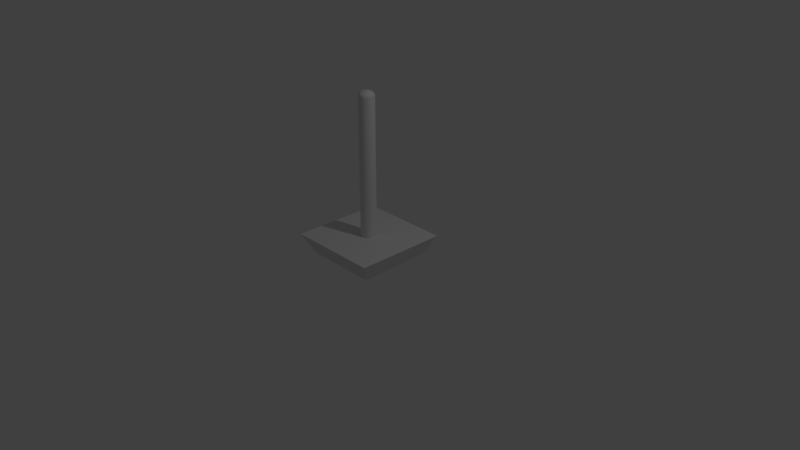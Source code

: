 # Source: PegCentral.blend  (saved by Blender 2.79.0; exported with 4.5.12 LTS)
import bpy
from mathutils import Matrix  # noqa: F401  (used for matrix-valued properties, if any)

bpy.ops.wm.read_factory_settings(use_empty=True)
scene = bpy.context.scene
scene.name = 'Scene'

# ---- collections
col_collection_1 = bpy.data.collections.new('Collection 1'); scene.collection.children.link(col_collection_1)

# ---- world
world_world = bpy.data.worlds.new('World'); scene.world = world_world
world_world.color = (0.05088, 0.05088, 0.05088)
world_world.use_sun_shadow = False
world_world.sun_shadow_jitter_overblur = 0.0
world_world.cycles.sampling_method = 'MANUAL'

# ---- cameras
cam_camera = bpy.data.cameras.new('Camera')
cam_camera.clip_end = 100.0
cam_camera.lens = 35.0
cam_camera.sensor_width = 32.0
cam_camera.sensor_height = 18.0
cam_camera.ortho_scale = 7.314
cam_camera.dof.focus_distance = 0.0
cam_camera.dof.aperture_fstop = 128.0

# ---- lights
light_lamp = bpy.data.lights.new('Lamp', 'POINT')
light_lamp.transmission_factor = 0.0
light_lamp.cutoff_distance = 30.0
light_lamp.energy = 100.0
light_lamp.shadow_buffer_clip_start = 1.001
light_lamp.shadow_soft_size = 0.1
light_lamp.shadow_maximum_resolution = 0.006
light_lamp.use_absolute_resolution = True

# ---- meshes
me_pegcentral = bpy.data.meshes.new('PegCentral')
me_pegcentral.from_pydata([(-1.016, 1.016, 0.451), (-1.016, -1.016, 0.451), (-1.016, 1.016, 0.4517), (-1.016, -1.016, 0.4515), (-1.016, -1.016, 0.4517), (1.016, -1.016, 0.4517), (1.016, -1.016, 0.4515), (0.08334, 0.07001, 3.587), (0.07001, 0.08334, 3.587), (0.06256, 0.07453, 3.593), (0.07453, 0.06256, 3.593), (-0.01378, 0.004969, 3.613), (-0.01445, 0.002484, 3.613), (0.0, 0.0, 3.613), (-0.01468, 0.0, 3.613), (0.0, -0.05804, 3.607), (0.0, -0.07159, 3.603), (0.01242, -0.07046, 3.603), (0.122, 0.04449, 3.573), (0.1125, 0.04088, 3.58), (0.1179, 0.02078, 3.58), (-0.02891, 0.005194, 3.612), (-0.02755, 0.01016, 3.612), (-0.04314, 0.007679, 3.61), (-0.1536, 0.0, 3.548), (-0.1567, -0.02755, 3.539), (-0.1511, -0.02665, 3.548), (-0.02936, 0.0, 3.612), (-0.04381, 0.0, 3.61), (-0.1592, 0.0, 3.539), (-0.1495, -0.05443, 3.539), (0.01897, 0.1073, 3.587), (0.0, 0.1197, 3.58), (0.0, 0.1089, 3.587), (-0.1443, -0.0524, 3.548), (-0.161, -0.02846, 3.53), (0.01694, 0.09576, 3.593), (0.02891, 0.0795, 3.598), (0.0332, 0.09124, 3.593), (-0.1635, 0.0, 3.53), (-0.7912, -0.7912, 0.0), (-0.7912, 0.7912, 0.0), (0.7912, -0.7912, 0.0), (0.7912, 0.7912, 0.0), (1.016, 1.016, 0.4517), (1.016, 1.016, 0.4515), (0.1468, 0.08469, 3.501), (0.1468, 0.08469, 0.4517), (0.1299, 0.1089, 3.501), (1.016, 1.016, 0.451), (-0.02191, -0.03794, 3.61), (-0.01468, -0.02552, 3.612), (-0.01897, -0.02258, 3.612), (0.0, 0.1694, 0.4517), (0.0, 0.1694, 3.501), (0.02936, 0.1669, 0.4517), (0.02936, 0.1669, 3.501), (-0.1538, -0.05601, 3.53), (0.03726, 0.1023, 3.587), (0.0, 0.09711, 3.593), (0.05804, 0.1592, 0.4517), (0.1592, 0.05804, 3.501), (0.1669, 0.02936, 3.501), (0.1592, 0.05804, 0.4517), (0.08469, 0.1468, 3.501), (0.08469, 0.1468, 0.4517), (-0.01016, -0.02755, 3.612), (-0.007679, -0.04314, 3.61), (-0.005194, -0.02891, 3.612), (-0.1378, -0.0795, 3.539), (0.0, 0.1299, 3.573), (-0.02258, 0.1278, 3.573), (-0.02891, -0.005194, 3.612), (0.1278, -0.02258, 3.573), (0.1387, 0.0, 3.565), (0.1299, 0.0, 3.573), (-0.02078, 0.1179, 3.58), (-0.04449, 0.122, 3.573), (-0.1416, -0.08175, 3.53), (0.1303, -0.04743, 3.565), (0.1445, -0.02552, 3.557), (0.1366, -0.02417, 3.565), (-0.04314, -0.007679, 3.61), (0.1378, -0.05014, 3.557), (0.1468, 0.0, 3.557), (0.01468, 0.08334, 3.598), (-0.02417, 0.1366, 3.565), (-0.0411, -0.01491, 3.61), (0.1511, -0.02665, 3.548), (-0.05443, -0.01987, 3.607), (-0.05014, -0.02891, 3.607), (0.05443, 0.0944, 3.587), (0.01016, -0.05714, 3.607), (0.04856, 0.08424, 3.593), (-0.03794, -0.02191, 3.61), (0.04246, 0.0734, 3.598), (0.03568, 0.06188, 3.603), (0.05443, 0.06482, 3.598), (-0.03365, -0.02823, 3.61), (-0.02258, -0.01897, 3.612), (-0.02552, -0.01468, 3.612), (0.0, -0.08469, 3.598), (0.01468, -0.08334, 3.598), (-0.0411, 0.01491, 3.61), (-0.05714, -0.01016, 3.607), (0.09869, 0.1177, 3.548), (0.1023, 0.122, 3.539), (0.0795, 0.1378, 3.539), (0.02891, -0.0795, 3.598), (0.02439, -0.0673, 3.603), (-0.05014, 0.02891, 3.607), (-0.03794, 0.02191, 3.61), (-0.03365, 0.02823, 3.61), (-0.05443, 0.01987, 3.607), (0.07679, 0.133, 3.548), (0.1052, 0.1253, 3.53), (0.08175, 0.1416, 3.53), (0.04246, -0.0734, 3.598), (0.03568, -0.06188, 3.603), (0.05443, -0.06482, 3.598), (-0.05714, 0.01016, 3.607), (0.0734, 0.1271, 3.557), (0.0524, 0.1443, 3.548), (-0.002484, -0.01445, 3.613), (0.0, -0.02936, 3.612), (0.04856, -0.08424, 3.593), (-0.0673, 0.02439, 3.603), (0.02439, 0.0673, 3.603), (0.01242, 0.07046, 3.603), (0.0, -0.01468, 3.613), (0.0, 0.07159, 3.603), (0.0, 0.08469, 3.598), (0.0332, -0.09124, 3.593), (-0.02823, -0.03365, 3.61), (0.02891, 0.05014, 3.607), (-0.02891, -0.05014, 3.607), (0.05443, -0.0944, 3.587), (0.07001, -0.08334, 3.587), (-0.01491, -0.0411, 3.61), (0.01694, -0.09576, 3.593), (0.0, -0.04381, 3.61), (0.04743, 0.1303, 3.565), (0.06933, 0.1201, 3.565), (0.05014, 0.1378, 3.557), (-0.01987, -0.05443, 3.607), (0.0, -0.09711, 3.593), (0.0, -0.1089, 3.587), (0.01897, -0.1073, 3.587), (-0.01016, -0.05714, 3.607), (0.06188, 0.03568, 3.603), (0.0734, 0.04246, 3.598), (0.06482, 0.05443, 3.598), (0.0795, 0.02891, 3.598), (0.09124, 0.0332, 3.593), (0.08424, 0.04856, 3.593), (0.02258, 0.1278, 3.573), (0.04449, 0.122, 3.573), (0.02417, 0.1366, 3.565), (0.03726, -0.1023, 3.587), (0.02078, 0.1179, 3.58), (-0.1567, -0.05714, 3.52), (-0.0734, 0.04246, 3.598), (-0.0795, 0.02891, 3.598), (-0.06188, 0.03568, 3.603), (-0.09124, 0.0332, 3.593), (0.1023, 0.03726, 3.587), (0.0944, 0.05443, 3.587), (-0.02439, -0.0673, 3.603), (-0.06482, 0.05443, 3.598), (-0.08424, 0.04856, 3.593), (0.0, 0.1387, 3.565), (0.0, 0.1468, 3.557), (-0.1023, 0.03726, 3.587), (-0.0944, 0.05443, 3.587), (0.02552, 0.1445, 3.557), (-0.04449, -0.03726, 3.607), (-0.1269, -0.0734, 3.557), (-0.1125, -0.0944, 3.557), (-0.1201, -0.06933, 3.565), (0.09576, 0.01694, 3.593), (-0.03726, -0.04449, 3.607), (0.1073, 0.01897, 3.587), (-0.1177, -0.09869, 3.548), (-0.05488, -0.04607, 3.603), (-0.06188, -0.03568, 3.603), (0.1536, 0.0, 3.548), (-0.04607, -0.05488, 3.603), (-0.03568, -0.06188, 3.603), (-0.04743, 0.1303, 3.565), (-0.07046, 0.01242, 3.603), (-0.05014, 0.1378, 3.557), (-0.133, -0.07679, 3.548), (-0.08334, 0.01468, 3.598), (0.02665, 0.1511, 3.548), (-0.07159, 0.0, 3.603), (-0.08469, 0.0, 3.598), (-0.06482, -0.05443, 3.598), (-0.09576, 0.01694, 3.593), (-0.1445, -0.08334, 3.52), (-0.09711, 0.0, 3.593), (-0.1089, 0.0, 3.587), (0.0, 0.1536, 3.548), (-0.122, -0.1023, 3.539), (-0.0673, -0.02439, 3.603), (-0.1253, -0.1052, 3.53), (0.09169, 0.07701, 3.58), (-0.05804, 0.0, 3.607), (-0.1073, 0.01897, 3.587), (-0.07046, -0.01242, 3.603), (0.07159, 0.0, 3.603), (0.07046, 0.01242, 3.603), (0.05804, 0.0, 3.607), (0.08469, 0.0, 3.598), (0.08334, 0.01468, 3.598), (-0.06933, 0.1201, 3.565), (-0.08334, -0.01468, 3.598), (-0.02552, 0.1445, 3.557), (-0.0795, -0.02891, 3.598), (0.0673, 0.02439, 3.603), (-0.02665, 0.1511, 3.548), (-0.0734, 0.1271, 3.557), (-0.09576, -0.01694, 3.593), (0.05601, 0.1538, 3.53), (0.09711, 0.0, 3.593), (0.05443, 0.1495, 3.539), (-0.0524, 0.1443, 3.548), (-0.1073, -0.01897, 3.587), (0.1089, 0.0, 3.587), (0.02755, 0.1567, 3.539), (-0.1023, -0.03726, 3.587), (0.0, 0.1592, 3.539), (-0.0734, -0.04246, 3.598), (-0.04088, 0.1125, 3.58), (0.0, 0.1635, 3.53), (-0.1278, -0.1073, 3.52), (0.02846, 0.161, 3.53), (-0.1064, 0.08921, 3.565), (-0.0944, 0.1125, 3.557), (-0.1125, 0.0944, 3.557), (-0.1642, -0.02891, 3.52), (-0.1669, 0.0, 3.52), (0.05488, 0.04607, 3.603), (0.04449, 0.03726, 3.607), (0.05014, 0.02891, 3.607), (-0.1662, -0.02936, 3.51), (0.03726, 0.04449, 3.607), (0.04607, 0.05488, 3.603), (0.02823, 0.03365, 3.61), (-0.1687, 0.0, 3.51), (-0.1585, -0.05782, 3.51), (-0.1669, -0.02936, 3.501), (-0.09124, -0.0332, 3.593), (-0.1592, -0.05804, 3.501), (0.02891, 0.1642, 3.52), (0.0, 0.1669, 3.52), (0.1201, -0.06933, 3.565), (0.1271, -0.0734, 3.557), (-0.08424, -0.04856, 3.593), (0.08334, 0.1445, 3.52), (-0.1694, 0.0, 3.501), (0.1073, 0.1278, 3.52), (-0.0944, -0.05443, 3.587), (0.05782, 0.1585, 3.51), (0.08446, 0.1461, 3.51), (0.1084, 0.1292, 3.51), (0.1089, 0.1299, 3.501), (0.1443, -0.0524, 3.548), (0.0, 0.02936, 3.612), (0.005194, 0.02891, 3.612), (0.0, 0.04381, 3.61), (0.007679, 0.04314, 3.61), (0.02191, 0.03794, 3.61), (0.01491, 0.0411, 3.61), (0.01987, 0.05443, 3.607), (0.1567, -0.02755, 3.539), (-0.1461, -0.08446, 3.51), (-0.1292, -0.1084, 3.51), (0.01016, 0.05714, 3.607), (-0.1468, -0.08469, 3.501), (0.1495, -0.05443, 3.539), (0.1592, 0.0, 3.539), (0.1125, -0.04088, 3.58), (0.122, -0.04449, 3.573), (0.1179, -0.02078, 3.58), (0.161, -0.02846, 3.53), (0.1635, 0.0, 3.53), (0.1037, -0.05985, 3.58), (0.0944, -0.05443, 3.587), (-0.1299, -0.1089, 3.501), (-0.1125, -0.04088, 3.58), (-0.1037, -0.05985, 3.58), (0.1538, -0.05601, 3.53), (-0.1084, -0.1292, 3.51), (-0.1669, -0.02936, 0.4517), (0.1642, -0.02891, 3.52), (-0.02258, -0.1278, 3.573), (-0.04449, -0.122, 3.573), (-0.02417, -0.1366, 3.565), (0.0, 0.05804, 3.607), (-0.01242, -0.07046, 3.603), (0.133, -0.07679, 3.548), (-0.01468, -0.08334, 3.598), (0.0, -0.1197, 3.58), (-0.02078, -0.1179, 3.58), (0.0, -0.1299, 3.573), (0.1378, -0.0795, 3.539), (0.09169, -0.07701, 3.58), (0.1125, -0.06482, 3.573), (0.05714, 0.01016, 3.607), (-0.04743, -0.1303, 3.565), (-0.02891, -0.0795, 3.598), (0.05443, 0.01987, 3.607), (0.0, -0.1387, 3.565), (0.0411, 0.01491, 3.61), (0.03794, 0.02191, 3.61), (0.09937, -0.08334, 3.573), (0.05804, 0.1592, 3.501), (-0.02755, 0.1567, 3.539), (0.1064, -0.08921, 3.565), (0.03365, 0.02823, 3.61), (-0.05443, 0.1495, 3.539), (0.05714, 0.1567, 3.52), (0.02936, 0.0, 3.612), (0.04381, 0.0, 3.61), (0.04314, 0.007679, 3.61), (0.08334, -0.09937, 3.573), (0.07701, -0.09169, 3.58), (0.1089, 0.1299, 0.4517), (-0.05601, 0.1538, 3.53), (0.02891, 0.005194, 3.612), (-0.02846, 0.161, 3.53), (0.1125, -0.0944, 3.557), (-0.08175, 0.1416, 3.53), (0.05985, -0.1037, 3.58), (0.06482, -0.1125, 3.573), (0.1177, -0.09869, 3.548), (0.122, -0.1023, 3.539), (0.08921, -0.1064, 3.565), (0.1253, -0.1052, 3.53), (0.1416, -0.08175, 3.53), (0.06933, -0.1201, 3.565), (-0.04223, -0.0734, 3.598), (0.0944, -0.1125, 3.557), (-0.05443, -0.06482, 3.598), (-0.06482, 0.1125, 3.573), (0.02552, 0.01468, 3.612), (-0.04856, -0.08424, 3.593), (0.02258, 0.01897, 3.612), (0.01897, 0.02258, 3.612), (-0.07679, 0.133, 3.548), (-0.09869, 0.1177, 3.548), (0.01016, 0.02755, 3.612), (0.01468, 0.02552, 3.612), (0.09869, -0.1177, 3.548), (-0.0332, -0.09124, 3.593), (0.009485, 0.01129, 3.613), (-0.05443, -0.0944, 3.587), (-0.03726, -0.1023, 3.587), (0.1567, -0.05714, 3.52), (-0.1073, 0.1278, 3.52), (-0.1052, 0.1253, 3.53), (-0.06256, -0.07453, 3.593), (0.002484, 0.01445, 3.613), (0.004969, 0.01378, 3.613), (-0.01694, -0.09576, 3.593), (0.1023, -0.122, 3.539), (0.0, 0.01468, 3.613), (0.1669, 0.0, 3.52), (0.04088, -0.1125, 3.58), (0.1662, -0.02936, 3.51), (0.1585, -0.05782, 3.51), (-0.0795, 0.1378, 3.539), (0.1687, 0.0, 3.51), (0.02936, 0.1662, 3.51), (-0.01897, -0.1073, 3.587), (0.0, 0.1687, 3.51), (0.1669, -0.02936, 3.501), (0.1694, 0.0, 3.501), (0.02078, -0.1179, 3.58), (0.1445, -0.08334, 3.52), (0.1278, -0.1073, 3.52), (-0.1023, 0.122, 3.539), (0.1461, -0.08446, 3.51), (0.1271, 0.0734, 3.557), (0.133, 0.07679, 3.548), (0.1177, 0.09869, 3.548), (-0.04088, -0.1125, 3.58), (0.1592, -0.05804, 3.501), (0.0734, -0.1271, 3.557), (-0.07453, -0.06256, 3.593), (0.1303, 0.04743, 3.565), (0.1201, 0.06933, 3.565), (-0.08334, -0.07001, 3.587), (0.07679, -0.133, 3.548), (0.1292, -0.1084, 3.51), (-0.02891, 0.1642, 3.52), (-0.02936, 0.1662, 3.51), (0.1299, -0.1089, 3.501), (0.1468, -0.08469, 3.501), (-0.05782, 0.1585, 3.51), (0.122, 0.1023, 3.539), (0.1378, 0.0795, 3.539), (0.1073, -0.1278, 3.52), (-0.07001, -0.08334, 3.587), (-0.05714, 0.1567, 3.52), (0.04449, -0.122, 3.573), (-0.02936, 0.1669, 3.501), (-0.09169, -0.07701, 3.58), (0.07046, -0.01242, 3.603), (0.0673, -0.02439, 3.603), (0.08334, -0.01468, 3.598), (0.1253, 0.1052, 3.53), (0.1416, 0.08175, 3.53), (0.0795, -0.02891, 3.598), (0.1052, -0.1253, 3.53), (0.09576, -0.01694, 3.593), (-0.1179, -0.02078, 3.58), (-0.1197, 0.0, 3.58), (0.0795, -0.1378, 3.539), (0.1495, 0.05443, 3.539), (0.08175, -0.1416, 3.53), (0.09124, -0.0332, 3.593), (0.1023, -0.03726, 3.587), (0.1073, -0.01897, 3.587), (-0.08334, 0.1445, 3.52), (-0.08446, 0.1461, 3.51), (-0.08469, 0.1468, 3.501), (-0.05804, 0.1592, 3.501), (0.1197, 0.0, 3.58), (0.1378, 0.05014, 3.557), (-0.1084, 0.1292, 3.51), (0.05443, -0.1495, 3.539), (0.1278, 0.02258, 3.573), (-0.1089, 0.1299, 3.501), (0.1366, 0.02417, 3.565), (0.02258, -0.1278, 3.573), (-0.1292, 0.1084, 3.51), (0.04743, -0.1303, 3.565), (0.05014, -0.1378, 3.557), (0.1445, 0.02552, 3.557), (0.05714, -0.01016, 3.607), (-0.07701, -0.09169, 3.58), (0.08334, -0.07001, 3.587), (-0.0332, 0.09124, 3.593), (-0.01694, 0.09576, 3.593), (-0.03726, 0.1023, 3.587), (-0.1125, -0.06482, 3.573), (-0.09937, -0.08334, 3.573), (-0.01897, 0.1073, 3.587), (0.02417, -0.1366, 3.565), (-0.122, -0.04449, 3.573), (0.06188, -0.03568, 3.603), (-0.1064, -0.08921, 3.565), (0.1511, 0.02665, 3.548), (-0.05443, 0.0944, 3.587), (0.0734, -0.04246, 3.598), (0.02552, -0.1445, 3.557), (-0.08334, -0.09937, 3.573), (0.0, -0.1468, 3.557), (0.1443, 0.0524, 3.548), (0.06482, -0.05443, 3.598), (0.08424, -0.04856, 3.593), (-0.05985, 0.1037, 3.58), (0.07453, -0.06256, 3.593), (-0.02891, 0.0795, 3.598), (-0.01468, 0.08334, 3.598), (0.0524, -0.1443, 3.548), (0.1538, 0.05601, 3.53), (0.05014, -0.02891, 3.607), (0.02665, -0.1511, 3.548), (0.02755, -0.1567, 3.539), (-0.05985, -0.1037, 3.58), (0.0, -0.1536, 3.548), (0.1567, 0.02755, 3.539), (0.02891, -0.005194, 3.612), (-0.01242, 0.07046, 3.603), (-0.03568, 0.06188, 3.603), (-0.02439, 0.0673, 3.603), (-0.04223, 0.0734, 3.598), (0.04314, -0.007679, 3.61), (0.03794, -0.02191, 3.61), (0.03365, -0.02823, 3.61), (-0.08921, -0.1064, 3.565), (0.05601, -0.1538, 3.53), (0.0, -0.1592, 3.539), (0.02846, -0.161, 3.53), (0.0, -0.1635, 3.53), (0.161, 0.02846, 3.53), (0.05443, -0.01987, 3.607), (0.0411, -0.01491, 3.61), (-0.02552, -0.1445, 3.557), (-0.05014, -0.1378, 3.557), (-0.06482, -0.1125, 3.573), (0.1642, 0.02891, 3.52), (0.02755, -0.01016, 3.612), (-0.0944, -0.1125, 3.557), (0.1299, 0.1089, 0.4517), (-0.08334, 0.09937, 3.573), (0.1278, 0.1073, 3.52), (0.1445, 0.08334, 3.52), (-0.07701, 0.09169, 3.58), (-0.08921, 0.1064, 3.565), (-0.06933, -0.1201, 3.565), (0.08446, -0.1461, 3.51), (0.05782, -0.1585, 3.51), (0.08469, -0.1468, 3.501), (0.05804, -0.1592, 3.501), (0.1292, 0.1084, 3.51), (0.1084, -0.1292, 3.51), (0.1089, -0.1299, 3.501), (0.1461, 0.08446, 3.51), (0.08334, -0.1445, 3.52), (-0.02665, -0.1511, 3.548), (-0.0524, -0.1443, 3.548), (0.009485, -0.01129, 3.613), (0.01129, -0.009485, 3.613), (0.1585, 0.05782, 3.51), (0.01287, -0.007453, 3.613), (0.1567, 0.05714, 3.52), (0.01378, -0.004969, 3.613), (0.01445, -0.002484, 3.613), (-0.09169, 0.07701, 3.58), (-0.09937, 0.08334, 3.573), (0.01468, 0.0, 3.613), (-0.02755, -0.1567, 3.539), (-0.07001, 0.08334, 3.587), (0.1669, 0.02936, 0.4517), (-0.05443, -0.1495, 3.539), (0.1694, 0.0, 0.4517), (-0.02846, -0.161, 3.53), (-0.1125, 0.06482, 3.573), (-0.1037, 0.05985, 3.58), (-0.05601, -0.1538, 3.53), (0.1662, 0.02936, 3.51), (0.05714, -0.1567, 3.52), (0.0, -0.1669, 3.52), (0.02891, -0.1642, 3.52), (0.02936, -0.1662, 3.51), (0.02552, -0.01468, 3.612), (-0.0734, -0.1271, 3.557), (-0.09869, -0.1177, 3.548), (-0.0795, -0.1378, 3.539), (-0.1023, -0.122, 3.539), (-0.07679, -0.133, 3.548), (-0.02891, -0.1642, 3.52), (-0.1299, 0.0, 3.573), (-0.1278, -0.02258, 3.573), (0.0, -0.1687, 3.51), (0.004969, -0.01378, 3.613), (0.002484, -0.01445, 3.613), (-0.05714, -0.1567, 3.52), (0.007453, -0.01287, 3.613), (0.02936, -0.1669, 3.501), (0.0, -0.1694, 3.501), (0.02258, -0.01897, 3.612), (0.01897, -0.02258, 3.612), (0.005194, -0.02891, 3.612), (0.01016, -0.02755, 3.612), (-0.1366, -0.02417, 3.565), (-0.1387, 0.0, 3.565), (-0.1303, -0.04743, 3.565), (-0.1378, -0.05014, 3.557), (0.01287, 0.007453, 3.613), (0.01468, -0.02552, 3.612), (0.1468, -0.08469, 0.4517), (0.1592, -0.05804, 0.4517), (0.01491, -0.0411, 3.61), (0.007453, 0.01287, 3.613), (-0.1052, -0.1253, 3.53), (0.1299, -0.1089, 0.4517), (-0.1445, -0.02552, 3.557), (-0.1468, 0.0, 3.557), (0.02936, -0.1669, 0.4517), (0.0, -0.1694, 0.4517), (0.05804, -0.1592, 0.4517), (0.08469, -0.1468, 0.4517), (0.01378, 0.004969, 3.613), (-0.08175, -0.1416, 3.53), (0.1089, -0.1299, 0.4517), (-0.1177, 0.09869, 3.548), (-0.122, 0.1023, 3.539), (0.02755, 0.01016, 3.612), (-0.1125, 0.04088, 3.58), (-0.01445, -0.002484, 3.613), (-0.01378, -0.004969, 3.613), (-0.01287, -0.007453, 3.613), (-0.01129, -0.009485, 3.613), (0.01129, 0.009485, 3.613), (-0.009485, -0.01129, 3.613), (-0.007453, -0.01287, 3.613), (-0.004969, -0.01378, 3.613), (-0.02936, -0.1662, 3.51), (-0.02755, -0.01016, 3.612), (-0.05782, -0.1585, 3.51), (-0.1179, 0.02078, 3.58), (0.01445, 0.002484, 3.613), (-0.02936, -0.1669, 3.501), (-0.1269, 0.0734, 3.557), (-0.1201, 0.06933, 3.565), (-0.08334, -0.1445, 3.52), (-0.1073, -0.1278, 3.52), (-0.08446, -0.1461, 3.51), (-0.05443, 0.06482, 3.598), (-0.04607, 0.05488, 3.603), (-0.1089, -0.1299, 3.501), (-0.08469, -0.1468, 3.501), (-0.1303, 0.04743, 3.565), (-0.04856, 0.08424, 3.593), (0.0944, 0.1125, 3.557), (-0.1378, 0.0795, 3.539), (0.06482, 0.1125, 3.573), (-0.05804, -0.1592, 3.501), (-0.1299, -0.1089, 0.4517), (-0.1089, -0.1299, 0.4517), (-0.06256, 0.07453, 3.593), (0.05985, 0.1037, 3.58), (0.07701, 0.09169, 3.58), (-0.133, 0.07679, 3.548), (-0.1253, 0.1052, 3.53), (-0.1416, 0.08175, 3.53), (0.08334, 0.09937, 3.573), (0.1064, 0.08921, 3.565), (0.08921, 0.1064, 3.565), (-0.1443, 0.0524, 3.548), (-0.07453, 0.06256, 3.593), (-0.08334, 0.07001, 3.587), (-0.1495, 0.05443, 3.539), (0.1125, 0.0944, 3.557), (-0.02936, -0.1669, 0.4517), (-0.1468, -0.08469, 0.4517), (-0.01987, 0.05443, 3.607), (-0.1694, 0.0, 0.4517), (-0.02891, 0.05014, 3.607), (-0.007679, 0.04314, 3.61), (-0.01016, 0.05714, 3.607), (-0.005194, 0.02891, 3.612), (-0.1278, 0.1073, 3.52), (-0.01491, 0.0411, 3.61), (-0.1445, 0.08334, 3.52), (-0.02191, 0.03794, 3.61), (0.09937, 0.08334, 3.573), (0.1037, 0.05985, 3.58), (-0.1592, 0.05804, 0.4517), (-0.1468, 0.08469, 0.4517), (-0.1299, 0.1089, 0.4517), (-0.08469, 0.1468, 0.4517), (-0.05804, 0.1592, 0.4517), (-0.02936, 0.1669, 0.4517), (-0.1089, 0.1299, 0.4517), (-0.02823, 0.03365, 3.61), (-0.01468, 0.02552, 3.612), (-0.1669, 0.02936, 0.4517), (0.1125, 0.06482, 3.573), (-0.03726, 0.04449, 3.607), (-0.04449, 0.03726, 3.607), (0.02823, -0.03365, 3.61), (-0.05488, 0.04607, 3.603), (0.1669, -0.02936, 0.4517), (0.04449, -0.03726, 3.607), (0.03726, -0.04449, 3.607), (0.02891, -0.05014, 3.607), (0.04607, -0.05488, 3.603), (0.05488, -0.04607, 3.603), (-0.002484, 0.01445, 3.613), (-0.05804, -0.1592, 0.4517), (-0.08469, -0.1468, 0.4517), (-0.004969, 0.01378, 3.613), (-0.01016, 0.02755, 3.612), (-0.1592, -0.05804, 0.4517), (-0.01897, 0.02258, 3.612), (-0.01129, 0.009485, 3.613), (-0.02258, 0.01897, 3.612), (-0.02552, 0.01468, 3.612), (0.04088, 0.1125, 3.58), (-0.007453, 0.01287, 3.613), (0.02191, -0.03794, 3.61), (-0.009485, 0.01129, 3.613), (-0.01287, 0.007453, 3.613), (0.007679, -0.04314, 3.61), (-0.1278, 0.02258, 3.573), (-0.122, 0.04449, 3.573), (-0.1366, 0.02417, 3.565), (-0.1378, 0.05014, 3.557), (-0.1445, 0.02552, 3.557), (0.01987, -0.05443, 3.607), (-0.1511, 0.02665, 3.548), (-0.1538, 0.05601, 3.53), (0.06256, -0.07453, 3.593), (-0.1567, 0.02755, 3.539), (-0.161, 0.02846, 3.53), (-0.1642, 0.02891, 3.52), (-0.1299, 0.1089, 3.501), (-0.1461, 0.08446, 3.51), (-0.1585, 0.05782, 3.51), (-0.1468, 0.08469, 3.501), (-0.1592, 0.05804, 3.501), (-0.1567, 0.05714, 3.52), (-0.1662, 0.02936, 3.51), (-0.1669, 0.02936, 3.501)], [], [(0, 1, 2), (1, 3, 2), (4, 2, 3), (5, 4, 6), (3, 6, 4), (7, 8, 9), (7, 9, 10), (11, 12, 13), (12, 14, 13), (15, 16, 17), (18, 19, 20), (12, 11, 21), (22, 21, 11), (23, 21, 22), (24, 25, 26), (21, 27, 12), (21, 28, 27), (25, 24, 29), (25, 30, 26), (31, 32, 33), (12, 27, 14), (26, 30, 34), (29, 35, 25), (36, 37, 38), (29, 39, 35), (31, 36, 38), (40, 41, 42), (43, 42, 41), (44, 5, 45), (6, 45, 5), (46, 47, 48), (45, 49, 2), (0, 2, 49), (44, 45, 2), (50, 51, 52), (53, 54, 55), (56, 55, 54), (57, 30, 25), (38, 58, 31), (25, 35, 57), (59, 36, 33), (60, 55, 56), (61, 62, 63), (31, 33, 36), (64, 65, 60), (66, 67, 68), (46, 61, 63), (34, 30, 69), (32, 70, 71), (14, 27, 72), (73, 74, 75), (76, 32, 71), (71, 77, 76), (57, 78, 30), (79, 80, 81), (27, 28, 82), (79, 83, 80), (80, 84, 81), (85, 36, 59), (27, 82, 72), (70, 86, 71), (82, 87, 72), (80, 83, 88), (87, 89, 90), (9, 8, 91), (15, 17, 92), (93, 58, 38), (87, 90, 94), (95, 37, 96), (93, 95, 97), (98, 99, 100), (100, 94, 98), (16, 101, 102), (103, 23, 22), (9, 93, 97), (28, 104, 82), (105, 106, 107), (82, 89, 87), (23, 28, 21), (16, 102, 17), (104, 89, 82), (108, 109, 17), (110, 111, 112), (102, 108, 17), (111, 113, 103), (114, 105, 107), (115, 116, 106), (117, 109, 108), (95, 38, 37), (110, 113, 111), (118, 117, 119), (113, 120, 103), (95, 93, 38), (9, 91, 93), (91, 58, 93), (106, 116, 107), (103, 120, 23), (121, 114, 122), (123, 68, 124), (117, 108, 125), (113, 110, 126), (37, 127, 96), (85, 128, 127), (123, 124, 129), (37, 85, 127), (99, 98, 52), (130, 128, 131), (85, 131, 128), (102, 132, 108), (133, 50, 52), (127, 134, 96), (133, 135, 50), (125, 136, 137), (138, 66, 51), (139, 102, 101), (138, 51, 50), (139, 132, 102), (138, 67, 66), (68, 140, 124), (36, 85, 37), (68, 67, 140), (141, 142, 143), (132, 125, 108), (50, 144, 138), (59, 131, 85), (139, 101, 145), (135, 144, 50), (145, 146, 147), (121, 143, 142), (138, 144, 148), (149, 150, 151), (152, 153, 154), (145, 147, 139), (155, 156, 157), (139, 158, 132), (138, 148, 67), (32, 159, 70), (35, 160, 57), (159, 155, 70), (161, 162, 163), (154, 150, 152), (161, 164, 162), (165, 166, 153), (156, 141, 157), (135, 167, 144), (168, 169, 161), (157, 170, 155), (169, 164, 161), (157, 171, 170), (169, 172, 164), (155, 170, 70), (153, 166, 154), (173, 172, 169), (174, 157, 141), (90, 175, 94), (143, 174, 141), (133, 52, 98), (175, 98, 94), (176, 177, 178), (179, 165, 153), (133, 98, 180), (175, 180, 98), (181, 165, 179), (182, 177, 176), (133, 180, 135), (90, 183, 175), (90, 184, 183), (80, 185, 84), (183, 186, 180), (183, 180, 175), (80, 88, 185), (170, 86, 70), (187, 135, 180), (86, 188, 71), (113, 126, 189), (190, 188, 86), (191, 182, 176), (126, 192, 189), (157, 174, 171), (162, 192, 126), (113, 189, 120), (193, 174, 143), (194, 189, 195), (191, 34, 69), (189, 192, 195), (183, 196, 186), (150, 10, 151), (192, 162, 197), (121, 122, 143), (198, 78, 57), (197, 199, 192), (10, 150, 154), (197, 200, 199), (69, 30, 78), (201, 171, 174), (10, 97, 151), (193, 201, 174), (191, 202, 182), (203, 184, 89), (154, 166, 7), (69, 202, 191), (192, 199, 195), (69, 204, 202), (154, 7, 10), (78, 204, 69), (205, 7, 166), (28, 206, 104), (197, 207, 200), (206, 194, 208), (71, 188, 77), (209, 210, 211), (206, 208, 104), (23, 206, 28), (209, 212, 213), (104, 203, 89), (23, 120, 206), (208, 203, 104), (164, 197, 162), (188, 214, 77), (164, 172, 207), (195, 215, 194), (209, 213, 210), (213, 152, 210), (164, 207, 197), (110, 163, 126), (194, 215, 208), (86, 216, 190), (215, 217, 208), (152, 218, 210), (170, 171, 216), (120, 194, 206), (171, 201, 219), (120, 189, 194), (171, 219, 216), (152, 150, 218), (163, 162, 126), (170, 216, 86), (208, 217, 203), (150, 149, 218), (188, 220, 214), (179, 213, 212), (221, 215, 195), (107, 116, 222), (179, 212, 223), (122, 193, 143), (179, 153, 213), (107, 224, 114), (221, 195, 199), (190, 216, 225), (199, 200, 226), (213, 153, 152), (223, 227, 181), (226, 221, 199), (224, 122, 114), (122, 228, 193), (226, 229, 221), (224, 228, 122), (228, 230, 193), (223, 181, 179), (219, 225, 216), (217, 231, 203), (76, 77, 232), (228, 233, 230), (193, 230, 201), (78, 234, 204), (222, 224, 107), (222, 235, 224), (236, 237, 238), (239, 39, 240), (184, 90, 89), (235, 228, 224), (19, 165, 181), (39, 239, 35), (181, 20, 19), (235, 233, 228), (239, 160, 35), (241, 242, 243), (184, 203, 231), (240, 244, 239), (243, 149, 241), (245, 242, 246), (241, 246, 242), (231, 196, 184), (245, 247, 242), (248, 244, 240), (183, 184, 196), (244, 249, 239), (250, 244, 248), (215, 221, 251), (244, 252, 249), (253, 254, 235), (239, 249, 160), (251, 217, 215), (255, 256, 83), (246, 151, 97), (151, 246, 241), (251, 257, 217), (115, 258, 116), (83, 79, 255), (245, 246, 96), (95, 96, 246), (250, 248, 259), (260, 258, 115), (229, 261, 251), (251, 261, 257), (245, 96, 134), (262, 258, 263), (217, 257, 231), (244, 250, 252), (97, 95, 246), (260, 263, 258), (260, 264, 263), (251, 221, 229), (264, 265, 64), (149, 151, 241), (139, 147, 158), (83, 266, 88), (132, 158, 136), (198, 57, 160), (267, 268, 269), (132, 136, 125), (268, 270, 269), (245, 134, 247), (134, 271, 247), (272, 271, 273), (198, 234, 78), (266, 274, 88), (273, 271, 134), (275, 276, 198), (273, 277, 272), (198, 276, 234), (249, 275, 160), (252, 278, 249), (266, 279, 274), (88, 274, 280), (281, 282, 73), (277, 270, 272), (275, 198, 160), (134, 127, 273), (73, 283, 281), (274, 284, 285), (275, 249, 278), (274, 285, 280), (88, 280, 185), (284, 274, 279), (286, 281, 287), (275, 288, 276), (229, 289, 290), (278, 288, 275), (284, 279, 291), (286, 282, 281), (292, 234, 276), (67, 15, 140), (67, 148, 15), (292, 276, 288), (293, 252, 250), (294, 284, 291), (15, 148, 16), (295, 296, 297), (270, 298, 269), (144, 167, 299), (279, 266, 300), (167, 301, 299), (277, 298, 270), (302, 303, 304), (127, 128, 273), (303, 295, 304), (300, 305, 279), (144, 299, 148), (273, 128, 277), (305, 291, 279), (128, 130, 277), (299, 16, 148), (130, 298, 277), (306, 307, 286), (218, 308, 210), (296, 309, 297), (167, 310, 301), (218, 311, 308), (101, 16, 299), (295, 297, 312), (311, 243, 313), (299, 301, 101), (313, 243, 314), (243, 242, 314), (187, 310, 167), (149, 243, 311), (295, 312, 304), (79, 282, 307), (307, 306, 315), (79, 307, 255), (264, 64, 263), (307, 282, 286), (64, 316, 262), (64, 262, 263), (201, 317, 219), (218, 149, 311), (255, 315, 318), (230, 317, 201), (319, 242, 247), (315, 255, 307), (317, 320, 219), (321, 222, 116), (322, 323, 324), (325, 306, 326), (315, 306, 325), (318, 256, 255), (219, 320, 225), (327, 64, 265), (328, 320, 317), (48, 327, 265), (324, 329, 322), (230, 330, 317), (60, 56, 316), (329, 324, 313), (256, 318, 331), (230, 233, 330), (64, 60, 316), (256, 266, 83), (317, 330, 328), (48, 265, 264), (328, 332, 320), (308, 324, 323), (222, 253, 235), (333, 334, 325), (235, 254, 233), (300, 266, 256), (116, 258, 321), (211, 308, 323), (335, 336, 305), (211, 210, 308), (324, 311, 313), (326, 333, 325), (335, 305, 300), (334, 337, 325), (186, 187, 180), (338, 339, 336), (337, 334, 340), (135, 187, 167), (337, 318, 315), (337, 315, 325), (187, 186, 341), (311, 324, 308), (337, 342, 331), (337, 331, 318), (336, 339, 305), (319, 314, 242), (341, 310, 187), (196, 343, 186), (344, 77, 214), (305, 339, 291), (314, 319, 345), (343, 341, 186), (346, 341, 343), (347, 247, 348), (319, 247, 347), (220, 237, 214), (326, 136, 333), (349, 350, 220), (256, 331, 300), (272, 351, 352), (352, 271, 272), (353, 336, 335), (188, 190, 220), (351, 270, 268), (272, 270, 351), (190, 349, 220), (340, 342, 337), (352, 348, 271), (354, 310, 341), (352, 355, 348), (331, 335, 300), (356, 357, 346), (358, 294, 291), (247, 271, 348), (359, 360, 332), (331, 342, 335), (346, 361, 356), (362, 363, 268), (310, 364, 301), (365, 336, 353), (268, 267, 362), (145, 101, 301), (365, 338, 336), (362, 267, 366), (284, 367, 285), (364, 145, 301), (364, 146, 145), (347, 345, 319), (284, 294, 367), (346, 354, 341), (334, 333, 368), (258, 262, 321), (346, 357, 354), (369, 294, 358), (333, 158, 368), (310, 354, 364), (222, 321, 253), (358, 370, 369), (225, 371, 349), (294, 369, 372), (158, 333, 136), (321, 373, 253), (320, 371, 225), (354, 357, 374), (294, 372, 367), (262, 373, 321), (373, 375, 253), (376, 369, 370), (377, 372, 376), (320, 332, 371), (253, 375, 254), (354, 374, 364), (369, 376, 372), (316, 56, 262), (146, 378, 147), (374, 146, 364), (302, 146, 374), (262, 56, 373), (147, 368, 158), (373, 56, 375), (54, 375, 56), (147, 378, 368), (379, 339, 338), (349, 190, 225), (338, 380, 379), (358, 339, 379), (349, 381, 350), (380, 382, 379), (383, 384, 385), (357, 386, 303), (291, 339, 358), (379, 370, 358), (349, 371, 381), (387, 376, 370), (381, 371, 360), (340, 388, 342), (332, 360, 371), (231, 257, 389), (390, 383, 391), (389, 257, 392), (392, 361, 389), (388, 393, 353), (261, 392, 257), (380, 394, 382), (346, 343, 361), (395, 254, 396), (382, 370, 379), (394, 397, 398), (389, 361, 196), (361, 343, 196), (196, 231, 389), (342, 388, 353), (375, 396, 254), (394, 398, 382), (396, 399, 395), (384, 400, 385), (398, 387, 370), (398, 370, 382), (384, 401, 400), (402, 394, 380), (392, 403, 361), (404, 395, 399), (405, 340, 334), (403, 356, 361), (396, 375, 406), (54, 406, 375), (342, 353, 335), (407, 392, 261), (408, 409, 410), (401, 411, 400), (401, 412, 411), (402, 380, 338), (410, 409, 413), (209, 408, 212), (338, 365, 414), (408, 410, 212), (233, 254, 395), (413, 415, 410), (395, 330, 233), (393, 365, 353), (415, 223, 410), (416, 200, 417), (395, 404, 330), (226, 200, 416), (330, 404, 328), (365, 393, 418), (289, 229, 226), (401, 419, 412), (414, 365, 418), (410, 223, 212), (418, 420, 414), (416, 289, 226), (421, 422, 423), (424, 359, 332), (415, 421, 423), (425, 399, 426), (427, 426, 399), (396, 427, 399), (415, 227, 223), (261, 229, 290), (423, 227, 415), (425, 424, 404), (423, 428, 227), (429, 384, 383), (423, 283, 428), (424, 328, 404), (404, 399, 425), (428, 20, 227), (425, 430, 424), (418, 431, 420), (413, 421, 415), (356, 386, 357), (428, 75, 432), (422, 283, 423), (424, 430, 359), (428, 432, 20), (425, 433, 430), (432, 18, 20), (426, 433, 425), (406, 427, 396), (378, 146, 302), (75, 434, 432), (302, 304, 435), (302, 435, 378), (436, 359, 430), (74, 434, 75), (374, 357, 303), (434, 390, 432), (303, 302, 374), (388, 340, 437), (432, 390, 18), (437, 438, 388), (439, 429, 434), (211, 440, 209), (332, 328, 424), (209, 440, 408), (436, 430, 433), (403, 392, 441), (407, 441, 392), (442, 286, 287), (434, 429, 390), (443, 444, 445), (290, 446, 447), (390, 391, 18), (405, 334, 368), (74, 84, 439), (445, 444, 448), (368, 378, 405), (59, 33, 448), (378, 435, 405), (449, 435, 304), (439, 434, 74), (447, 407, 290), (429, 383, 390), (444, 59, 448), (446, 450, 178), (449, 304, 312), (413, 409, 451), (178, 452, 446), (435, 449, 437), (453, 439, 84), (445, 454, 443), (455, 413, 451), (289, 450, 446), (437, 405, 435), (281, 283, 422), (290, 289, 446), (261, 290, 407), (340, 405, 437), (438, 437, 449), (232, 445, 448), (438, 449, 456), (457, 407, 447), (312, 458, 456), (429, 459, 384), (439, 459, 429), (76, 448, 33), (76, 232, 448), (312, 456, 449), (460, 461, 455), (76, 33, 32), (455, 421, 413), (455, 461, 421), (232, 462, 445), (287, 461, 463), (445, 462, 454), (463, 442, 287), (461, 422, 421), (459, 419, 401), (461, 287, 422), (443, 464, 465), (459, 401, 384), (281, 422, 287), (466, 418, 393), (412, 419, 467), (468, 451, 409), (393, 438, 466), (456, 466, 438), (438, 393, 388), (469, 470, 431), (444, 443, 465), (403, 441, 471), (453, 84, 185), (131, 59, 444), (469, 472, 470), (185, 473, 453), (185, 280, 473), (469, 431, 466), (322, 474, 323), (356, 403, 471), (130, 475, 298), (476, 477, 478), (459, 439, 453), (386, 356, 471), (418, 466, 431), (474, 479, 323), (465, 130, 131), (131, 444, 465), (468, 480, 481), (465, 475, 130), (453, 473, 419), (452, 447, 446), (465, 464, 475), (447, 452, 457), (482, 457, 452), (483, 420, 431), (470, 484, 485), (453, 419, 459), (477, 475, 464), (484, 486, 485), (344, 462, 232), (280, 487, 473), (480, 488, 489), (297, 458, 312), (280, 285, 487), (431, 470, 483), (468, 488, 480), (470, 485, 483), (297, 309, 490), (473, 467, 419), (489, 488, 440), (309, 491, 490), (77, 344, 232), (473, 487, 467), (297, 490, 458), (488, 408, 440), (440, 479, 489), (407, 457, 441), (441, 492, 471), (211, 479, 440), (441, 457, 492), (472, 469, 458), (296, 492, 309), (285, 493, 487), (474, 494, 479), (495, 482, 177), (452, 177, 482), (496, 327, 48), (344, 497, 462), (469, 456, 458), (498, 412, 499), (462, 497, 500), (470, 472, 484), (344, 501, 497), (309, 502, 491), (501, 236, 497), (466, 456, 469), (411, 412, 498), (211, 323, 479), (501, 214, 237), (386, 295, 303), (236, 501, 237), (503, 504, 505), (506, 505, 504), (488, 468, 409), (296, 471, 492), (260, 498, 264), (507, 264, 498), (508, 503, 509), (48, 264, 507), (296, 295, 386), (498, 499, 507), (408, 488, 409), (503, 505, 509), (296, 386, 471), (237, 220, 350), (507, 499, 510), (510, 48, 507), (501, 344, 214), (511, 503, 508), (260, 115, 498), (512, 491, 513), (13, 514, 515), (46, 510, 516), (46, 516, 61), (515, 517, 13), (518, 516, 510), (517, 519, 13), (491, 512, 490), (499, 518, 510), (519, 520, 13), (46, 48, 510), (412, 467, 499), (521, 500, 522), (497, 522, 500), (520, 523, 13), (513, 524, 512), (467, 518, 499), (490, 472, 458), (521, 525, 500), (490, 512, 472), (517, 494, 519), (526, 63, 62), (520, 519, 474), (402, 338, 414), (527, 524, 513), (526, 62, 528), (377, 528, 62), (494, 474, 519), (394, 402, 508), (512, 524, 484), (394, 508, 397), (509, 397, 508), (414, 420, 402), (524, 529, 486), (521, 530, 531), (524, 486, 484), (522, 530, 521), (511, 402, 420), (512, 484, 472), (529, 524, 527), (236, 522, 497), (420, 483, 511), (529, 527, 532), (533, 61, 516), (483, 534, 511), (467, 487, 518), (529, 535, 486), (511, 508, 402), (493, 518, 487), (536, 537, 504), (178, 177, 452), (493, 285, 367), (517, 538, 494), (494, 489, 479), (513, 491, 539), (520, 474, 322), (540, 177, 182), (177, 540, 495), (504, 534, 536), (527, 541, 532), (182, 202, 542), (182, 542, 540), (367, 533, 493), (536, 535, 537), (542, 202, 204), (523, 520, 322), (534, 503, 511), (372, 533, 367), (540, 543, 495), (503, 534, 504), (493, 533, 516), (494, 538, 489), (529, 532, 544), (417, 545, 546), (547, 537, 535), (548, 13, 549), (493, 516, 518), (544, 535, 529), (532, 550, 544), (551, 13, 548), (537, 547, 552), (553, 552, 547), (533, 372, 62), (377, 62, 372), (546, 416, 417), (514, 13, 551), (552, 506, 537), (533, 62, 61), (506, 504, 537), (546, 450, 416), (309, 492, 502), (554, 515, 555), (514, 555, 515), (534, 483, 485), (556, 557, 548), (545, 558, 546), (457, 482, 502), (534, 485, 536), (549, 556, 548), (492, 457, 502), (10, 9, 97), (551, 555, 514), (486, 535, 536), (559, 558, 545), (491, 502, 539), (485, 486, 536), (13, 129, 549), (558, 560, 546), (539, 502, 482), (561, 560, 558), (129, 556, 549), (482, 495, 539), (347, 562, 345), (548, 557, 563), (564, 565, 398), (546, 560, 450), (557, 556, 566), (567, 355, 352), (551, 548, 563), (568, 542, 204), (569, 564, 397), (563, 555, 551), (558, 570, 561), (567, 352, 351), (515, 554, 538), (559, 571, 570), (539, 495, 543), (552, 572, 506), (387, 398, 565), (528, 377, 376), (559, 570, 558), (543, 513, 539), (573, 572, 553), (450, 289, 416), (540, 542, 541), (574, 575, 506), (562, 576, 345), (565, 376, 387), (542, 577, 541), (540, 541, 543), (561, 570, 34), (509, 578, 397), (351, 363, 567), (541, 527, 543), (574, 506, 572), (542, 568, 577), (26, 571, 24), (579, 238, 350), (350, 238, 237), (570, 571, 26), (579, 350, 580), (381, 580, 350), (26, 34, 570), (527, 513, 543), (329, 313, 581), (552, 553, 572), (580, 381, 360), (577, 532, 541), (178, 450, 560), (560, 561, 176), (314, 345, 581), (398, 397, 564), (191, 561, 34), (191, 176, 561), (314, 581, 313), (582, 172, 173), (14, 583, 13), (577, 550, 532), (351, 268, 363), (560, 176, 178), (583, 584, 13), (584, 585, 13), (585, 586, 13), (348, 355, 347), (587, 347, 355), (586, 588, 13), (588, 589, 13), (589, 590, 13), (123, 13, 590), (14, 72, 583), (550, 591, 544), (72, 592, 584), (584, 583, 72), (550, 593, 591), (544, 591, 547), (207, 172, 594), (66, 590, 589), (329, 523, 322), (417, 200, 207), (523, 595, 13), (544, 547, 535), (553, 547, 596), (591, 596, 547), (595, 576, 13), (576, 562, 13), (593, 596, 591), (562, 587, 13), (582, 173, 531), (355, 13, 587), (567, 13, 355), (238, 597, 236), (363, 13, 567), (362, 13, 363), (366, 13, 362), (597, 598, 236), (87, 94, 592), (329, 595, 523), (592, 72, 87), (595, 329, 576), (581, 576, 329), (123, 590, 68), (66, 68, 590), (345, 576, 581), (52, 588, 99), (586, 99, 588), (599, 577, 568), (51, 589, 588), (51, 66, 589), (588, 52, 51), (568, 600, 599), (562, 347, 587), (599, 593, 550), (123, 129, 13), (100, 584, 592), (592, 94, 100), (584, 100, 585), (550, 577, 599), (585, 99, 586), (464, 478, 477), (598, 522, 236), (100, 99, 585), (598, 530, 522), (600, 601, 599), (601, 593, 599), (602, 603, 476), (600, 292, 601), (292, 604, 605), (598, 606, 530), (478, 602, 476), (464, 607, 478), (121, 608, 114), (464, 443, 607), (292, 605, 601), (579, 580, 609), (141, 156, 610), (454, 607, 443), (605, 611, 593), (605, 593, 601), (596, 593, 611), (610, 142, 141), (612, 613, 288), (478, 614, 602), (610, 615, 616), (607, 614, 478), (568, 204, 600), (600, 204, 234), (617, 579, 609), (454, 525, 607), (600, 234, 292), (607, 525, 614), (618, 619, 580), (616, 205, 620), (288, 604, 292), (620, 610, 616), (580, 619, 609), (620, 621, 622), (288, 278, 612), (622, 142, 620), (617, 623, 597), (614, 624, 168), (602, 614, 168), (622, 121, 142), (525, 625, 624), (525, 624, 614), (609, 626, 617), (608, 121, 622), (259, 293, 250), (625, 173, 624), (620, 142, 610), (624, 169, 168), (173, 169, 624), (462, 500, 454), (621, 627, 608), (621, 608, 622), (597, 238, 617), (500, 525, 454), (611, 628, 596), (278, 629, 612), (625, 525, 521), (629, 278, 252), (521, 531, 625), (579, 617, 238), (625, 531, 173), (630, 477, 476), (628, 573, 596), (259, 631, 293), (632, 630, 476), (618, 580, 360), (267, 269, 633), (604, 613, 605), (634, 633, 269), (634, 269, 298), (633, 635, 267), (359, 636, 360), (156, 615, 610), (553, 596, 573), (635, 633, 637), (604, 288, 613), (8, 616, 615), (638, 619, 618), (44, 65, 327), (327, 496, 44), (515, 538, 517), (43, 41, 49), (45, 6, 49), (327, 65, 64), (8, 615, 91), (298, 475, 634), (496, 47, 44), (44, 55, 60), (637, 633, 630), (630, 632, 637), (47, 63, 44), (481, 480, 554), (627, 621, 391), (65, 44, 60), (639, 637, 632), (627, 391, 383), (528, 44, 526), (480, 538, 554), (634, 630, 633), (620, 205, 640), (634, 477, 630), (496, 48, 47), (640, 621, 620), (44, 53, 55), (475, 477, 634), (63, 526, 44), (46, 63, 47), (166, 641, 205), (2, 642, 643), (643, 644, 2), (0, 49, 41), (366, 267, 635), (645, 646, 2), (647, 53, 2), (44, 2, 53), (641, 165, 19), (644, 648, 2), (645, 2, 648), (639, 649, 650), (631, 651, 2), (19, 652, 641), (653, 649, 639), (639, 632, 653), (642, 2, 651), (653, 654, 112), (653, 112, 649), (18, 652, 19), (647, 2, 646), (632, 603, 653), (427, 647, 646), (652, 640, 641), (476, 603, 632), (481, 554, 655), (554, 555, 655), (654, 653, 656), (603, 656, 653), (44, 528, 5), (574, 572, 5), (572, 573, 5), (42, 43, 6), (49, 6, 43), (641, 640, 205), (603, 602, 168), (656, 603, 168), (538, 480, 489), (564, 5, 565), (569, 5, 564), (578, 5, 569), (652, 621, 640), (654, 110, 112), (657, 5, 528), (565, 5, 657), (654, 656, 163), (18, 391, 652), (528, 376, 657), (161, 163, 656), (481, 655, 658), (659, 658, 655), (575, 5, 578), (505, 575, 509), (578, 509, 575), (659, 660, 661), (654, 163, 110), (4, 5, 573), (391, 621, 652), (574, 5, 575), (656, 168, 161), (505, 506, 575), (658, 659, 662), (661, 662, 659), (166, 165, 641), (376, 565, 657), (658, 662, 451), (635, 663, 366), (569, 397, 578), (4, 664, 665), (665, 613, 4), (0, 41, 1), (40, 1, 41), (650, 666, 667), (616, 7, 205), (8, 7, 616), (6, 3, 1), (42, 6, 40), (1, 40, 6), (455, 451, 662), (605, 665, 611), (664, 611, 665), (383, 385, 627), (667, 635, 637), (637, 639, 667), (605, 613, 665), (468, 658, 451), (664, 4, 628), (400, 106, 385), (105, 385, 106), (667, 639, 650), (611, 664, 628), (613, 612, 4), (612, 629, 4), (629, 668, 4), (115, 106, 411), (400, 411, 106), (669, 650, 649), (668, 293, 4), (293, 631, 4), (666, 663, 635), (666, 635, 667), (252, 668, 629), (627, 105, 608), (105, 627, 385), (293, 668, 252), (105, 114, 608), (628, 4, 573), (411, 498, 115), (2, 4, 631), (661, 119, 662), (670, 671, 672), (615, 673, 91), (118, 661, 660), (112, 671, 649), (649, 671, 669), (155, 159, 673), (118, 119, 661), (460, 455, 662), (156, 155, 673), (103, 22, 672), (468, 481, 658), (671, 111, 672), (156, 673, 615), (103, 672, 111), (112, 111, 671), (674, 650, 669), (674, 666, 650), (675, 563, 557), (32, 31, 159), (674, 669, 676), (557, 566, 675), (676, 669, 670), (671, 670, 669), (673, 58, 91), (670, 677, 13), (677, 11, 13), (677, 670, 672), (673, 159, 58), (677, 22, 11), (655, 555, 563), (672, 22, 677), (31, 58, 159), (20, 181, 227), (563, 675, 655), (663, 13, 366), (663, 666, 13), (129, 124, 556), (666, 674, 13), (124, 140, 678), (676, 13, 674), (594, 582, 679), (676, 670, 13), (679, 545, 594), (582, 594, 172), (124, 678, 556), (680, 679, 582), (680, 681, 679), (598, 597, 682), (545, 417, 594), (680, 606, 681), (678, 140, 92), (681, 559, 679), (556, 678, 566), (679, 559, 545), (606, 598, 682), (606, 683, 681), (682, 683, 606), (660, 675, 566), (681, 571, 559), (683, 571, 681), (683, 24, 571), (566, 684, 660), (678, 684, 566), (682, 685, 683), (92, 684, 678), (582, 531, 680), (655, 675, 659), (685, 24, 683), (675, 660, 659), (207, 594, 417), (531, 530, 680), (530, 606, 680), (597, 623, 682), (92, 109, 684), (686, 626, 609), (17, 109, 92), (609, 619, 686), (685, 682, 623), (119, 687, 460), (463, 460, 687), (623, 617, 626), (623, 688, 685), (687, 137, 442), (687, 442, 463), (626, 688, 623), (688, 29, 685), (306, 442, 326), (137, 326, 442), (687, 125, 137), (685, 29, 24), (686, 689, 626), (117, 125, 687), (626, 689, 688), (119, 117, 687), (689, 39, 688), (689, 240, 39), (442, 306, 286), (690, 240, 689), (688, 39, 29), (690, 689, 686), (136, 326, 137), (460, 662, 119), (618, 360, 636), (359, 436, 636), (463, 461, 460), (433, 691, 436), (638, 618, 636), (636, 692, 638), (436, 692, 636), (692, 693, 638), (691, 694, 436), (109, 118, 684), (109, 117, 118), (436, 694, 692), (694, 695, 693), (694, 693, 692), (684, 118, 660), (638, 696, 619), (140, 15, 92), (619, 696, 686), (693, 696, 638), (696, 690, 686), (696, 697, 690), (693, 697, 696), (697, 248, 690), (697, 698, 248), (690, 248, 240), (698, 259, 248), (693, 695, 698), (693, 698, 697), (406, 54, 647), (691, 644, 694), (698, 651, 259), (644, 691, 648), (433, 648, 691), (433, 426, 648), (645, 648, 426), (651, 698, 695), (647, 427, 406), (426, 427, 645), (54, 53, 647), (695, 642, 651), (427, 646, 645), (642, 695, 643), (694, 643, 695), (694, 644, 643), (259, 651, 631), (428, 283, 75), (283, 73, 75), (73, 282, 81), (282, 79, 81), (81, 74, 73), (81, 84, 74)])
me_pegcentral.use_remesh_preserve_volume = False
me_pegcentral.use_remesh_preserve_attributes = False
me_pegcentral.use_mirror_vertex_groups = False
me_pegcentral.update()

# ---- objects
ob_pegcentral = bpy.data.objects.new('PegCentral', me_pegcentral)
ob_lamp = bpy.data.objects.new('Lamp', light_lamp)
ob_camera = bpy.data.objects.new('Camera', cam_camera)

# ---- transforms, parenting, visibility, modifiers, constraints
ob_pegcentral.location = (0.0, 0.0, 0.0)
ob_pegcentral.scale = (0.6046, 0.6046, 0.6046)
ob_pegcentral.lineart.crease_threshold = 0.0
ob_lamp.location = (4.076, 1.005, 5.904)
ob_lamp.rotation_euler = (0.6503, 0.05522, 1.866)
ob_lamp.lock_rotations_4d = False
ob_lamp.empty_display_type = 'ARROWS'
ob_lamp.color = (0.0, 0.0, 0.0, 0.0)
ob_lamp.lineart.crease_threshold = 0.0
ob_camera.location = (7.481, -6.508, 5.344)
ob_camera.rotation_euler = (1.109, 0.0, 0.8149)
ob_camera.lock_rotations_4d = False
ob_camera.empty_display_type = 'ARROWS'
ob_camera.color = (0.0, 0.0, 0.0, 0.0)
ob_camera.display_type = 'WIRE'
ob_camera.lineart.crease_threshold = 0.0

# ---- collection membership
col_collection_1.objects.link(ob_pegcentral)
col_collection_1.objects.link(ob_lamp)
col_collection_1.objects.link(ob_camera)

# ---- scene / render settings (as saved in the file)
scene.camera = ob_camera
scene.frame_start = 1; scene.frame_end = 250; scene.frame_set(1)
scene.render.engine = 'BLENDER_EEVEE_NEXT'
scene.render.resolution_percentage = 50
scene.render.dither_intensity = 0.0
scene.cycles.use_denoising = False
scene.cycles.samples = 128
scene.cycles.sampling_pattern = 'TABULATED_SOBOL'
scene.cycles.use_adaptive_sampling = False
scene.cycles.use_light_tree = False
scene.cycles.blur_glossy = 0.0
scene.cycles.sample_clamp_indirect = 0.0
scene.view_settings.view_transform = 'Standard'
bpy.context.view_layer.update()
